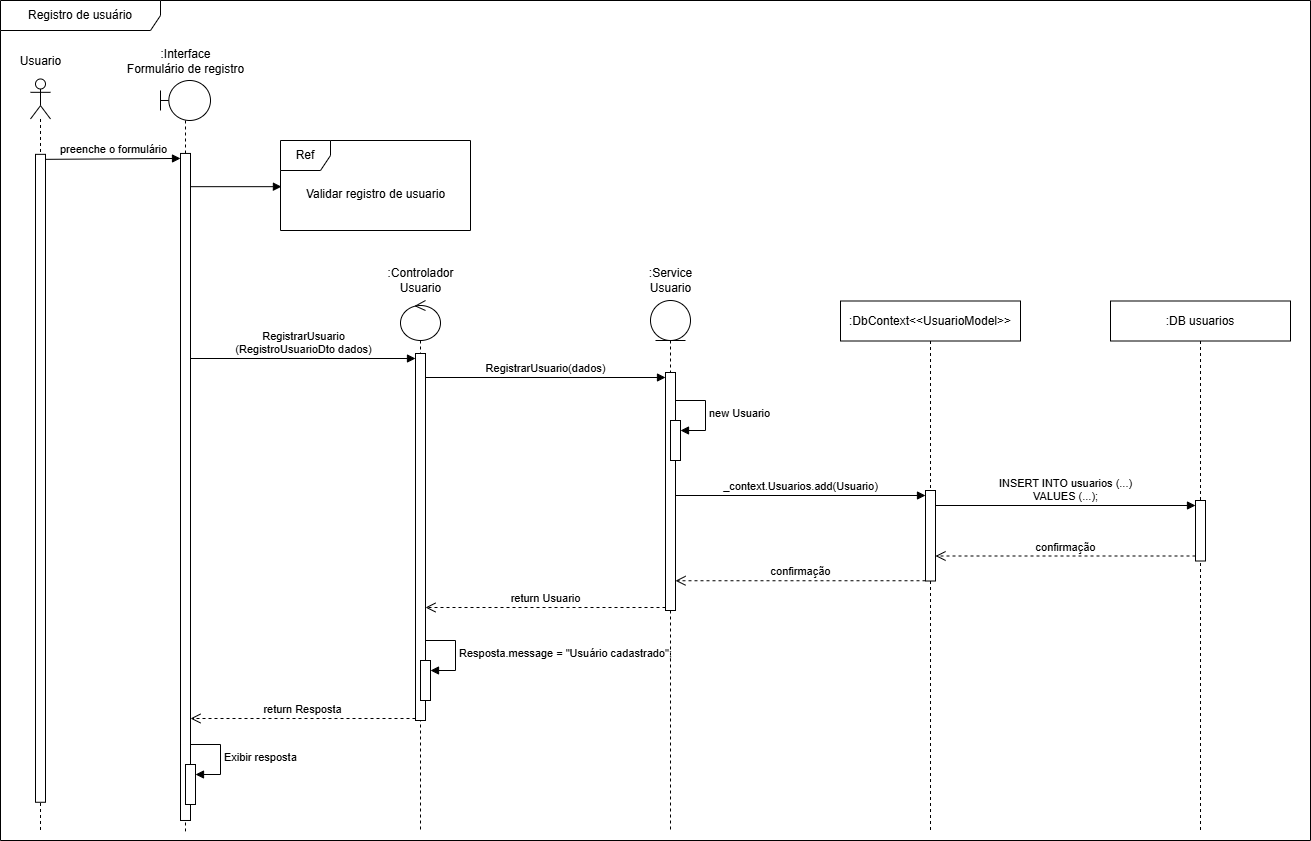

The diagram above was exported from draw.io. Its source (the exported page's mxGraphModel, read from the mxfile embedded in the PNG):
<mxGraphModel dx="1434" dy="778" grid="1" gridSize="10" guides="1" tooltips="1" connect="1" arrows="1" fold="1" page="1" pageScale="1" pageWidth="850" pageHeight="1100" math="0" shadow="0">
  <root>
    <mxCell id="0" />
    <mxCell id="1" parent="0" />
    <mxCell id="TAN01hMnTfg8eluMhTzp-4" value="Registro de usuário" style="shape=umlFrame;whiteSpace=wrap;html=1;pointerEvents=0;recursiveResize=0;container=1;collapsible=0;width=160;" parent="1" vertex="1">
      <mxGeometry x="260" y="180" width="1310" height="840" as="geometry" />
    </mxCell>
    <mxCell id="TAN01hMnTfg8eluMhTzp-10" value="" style="shape=umlLifeline;perimeter=lifelinePerimeter;whiteSpace=wrap;html=1;container=1;dropTarget=0;collapsible=0;recursiveResize=0;outlineConnect=0;portConstraint=eastwest;newEdgeStyle={&quot;curved&quot;:0,&quot;rounded&quot;:0};participant=umlActor;" parent="TAN01hMnTfg8eluMhTzp-4" vertex="1">
      <mxGeometry x="40" y="60" height="300" as="geometry" />
    </mxCell>
    <mxCell id="TAN01hMnTfg8eluMhTzp-18" value="preenche o formulário" style="html=1;verticalAlign=bottom;endArrow=block;curved=0;rounded=0;entryX=0;entryY=0;entryDx=0;entryDy=5;exitX=1;exitY=0;exitDx=0;exitDy=5;exitPerimeter=0;" parent="TAN01hMnTfg8eluMhTzp-4" source="awntZNK9IgOvhpXETLnT-35" target="TAN01hMnTfg8eluMhTzp-17" edge="1">
      <mxGeometry relative="1" as="geometry">
        <mxPoint x="60" y="160" as="sourcePoint" />
      </mxGeometry>
    </mxCell>
    <mxCell id="TAN01hMnTfg8eluMhTzp-38" value="" style="group" parent="TAN01hMnTfg8eluMhTzp-4" vertex="1" connectable="0">
      <mxGeometry x="10" y="30" width="60" height="800" as="geometry" />
    </mxCell>
    <mxCell id="TAN01hMnTfg8eluMhTzp-12" value="" style="shape=umlLifeline;perimeter=lifelinePerimeter;whiteSpace=wrap;html=1;container=1;dropTarget=0;collapsible=0;recursiveResize=0;outlineConnect=0;portConstraint=eastwest;newEdgeStyle={&quot;curved&quot;:0,&quot;rounded&quot;:0};participant=umlActor;" parent="TAN01hMnTfg8eluMhTzp-38" vertex="1">
      <mxGeometry x="20" y="48.48484848484848" width="20" height="751.5151515151515" as="geometry" />
    </mxCell>
    <mxCell id="awntZNK9IgOvhpXETLnT-35" value="" style="html=1;points=[[0,0,0,0,5],[0,1,0,0,-5],[1,0,0,0,5],[1,1,0,0,-5]];perimeter=orthogonalPerimeter;outlineConnect=0;targetShapes=umlLifeline;portConstraint=eastwest;newEdgeStyle={&quot;curved&quot;:0,&quot;rounded&quot;:0};" vertex="1" parent="TAN01hMnTfg8eluMhTzp-12">
      <mxGeometry x="5" y="75.35342465753423" width="10" height="647.9342465753424" as="geometry" />
    </mxCell>
    <mxCell id="TAN01hMnTfg8eluMhTzp-15" value="Usuario" style="text;html=1;align=center;verticalAlign=middle;resizable=0;points=[];autosize=1;strokeColor=none;fillColor=none;" parent="TAN01hMnTfg8eluMhTzp-38" vertex="1">
      <mxGeometry y="15.605479452054793" width="60" height="30" as="geometry" />
    </mxCell>
    <mxCell id="TAN01hMnTfg8eluMhTzp-134" value="Ref" style="shape=umlFrame;whiteSpace=wrap;html=1;pointerEvents=0;recursiveResize=0;container=1;collapsible=0;width=50;" parent="TAN01hMnTfg8eluMhTzp-4" vertex="1">
      <mxGeometry x="280" y="140" width="190" height="90" as="geometry" />
    </mxCell>
    <mxCell id="TAN01hMnTfg8eluMhTzp-135" value="Validar registro de usuario" style="text;align=center;html=1;" parent="TAN01hMnTfg8eluMhTzp-134" vertex="1">
      <mxGeometry width="100" height="20" relative="1" as="geometry">
        <mxPoint x="45" y="40" as="offset" />
      </mxGeometry>
    </mxCell>
    <mxCell id="awntZNK9IgOvhpXETLnT-7" value="" style="html=1;verticalAlign=bottom;endArrow=block;curved=0;rounded=0;entryX=0.005;entryY=0.513;entryDx=0;entryDy=0;entryPerimeter=0;" edge="1" parent="TAN01hMnTfg8eluMhTzp-4" target="TAN01hMnTfg8eluMhTzp-134">
      <mxGeometry width="80" relative="1" as="geometry">
        <mxPoint x="190" y="186.16999999999996" as="sourcePoint" />
        <mxPoint x="280" y="210" as="targetPoint" />
      </mxGeometry>
    </mxCell>
    <mxCell id="awntZNK9IgOvhpXETLnT-9" value="" style="group" vertex="1" connectable="0" parent="TAN01hMnTfg8eluMhTzp-4">
      <mxGeometry x="115" y="40.85" width="140" height="790" as="geometry" />
    </mxCell>
    <mxCell id="TAN01hMnTfg8eluMhTzp-13" value="" style="shape=umlLifeline;perimeter=lifelinePerimeter;whiteSpace=wrap;html=1;container=1;dropTarget=0;collapsible=0;recursiveResize=0;outlineConnect=0;portConstraint=eastwest;newEdgeStyle={&quot;curved&quot;:0,&quot;rounded&quot;:0};participant=umlBoundary;" parent="awntZNK9IgOvhpXETLnT-9" vertex="1">
      <mxGeometry x="45" y="39.14" width="50" height="750.86" as="geometry" />
    </mxCell>
    <mxCell id="TAN01hMnTfg8eluMhTzp-17" value="" style="html=1;points=[[0,0,0,0,5],[0,1,0,0,-5],[1,0,0,0,5],[1,1,0,0,-5]];perimeter=orthogonalPerimeter;outlineConnect=0;targetShapes=umlLifeline;portConstraint=eastwest;newEdgeStyle={&quot;curved&quot;:0,&quot;rounded&quot;:0};" parent="TAN01hMnTfg8eluMhTzp-13" vertex="1">
      <mxGeometry x="20" y="72.95" width="10" height="667.05" as="geometry" />
    </mxCell>
    <mxCell id="awntZNK9IgOvhpXETLnT-39" value="" style="html=1;points=[[0,0,0,0,5],[0,1,0,0,-5],[1,0,0,0,5],[1,1,0,0,-5]];perimeter=orthogonalPerimeter;outlineConnect=0;targetShapes=umlLifeline;portConstraint=eastwest;newEdgeStyle={&quot;curved&quot;:0,&quot;rounded&quot;:0};" vertex="1" parent="TAN01hMnTfg8eluMhTzp-13">
      <mxGeometry x="25" y="684.01" width="10" height="40" as="geometry" />
    </mxCell>
    <mxCell id="awntZNK9IgOvhpXETLnT-40" value="Exibir resposta" style="html=1;align=left;spacingLeft=2;endArrow=block;rounded=0;edgeStyle=orthogonalEdgeStyle;curved=0;rounded=0;" edge="1" target="awntZNK9IgOvhpXETLnT-39" parent="TAN01hMnTfg8eluMhTzp-13">
      <mxGeometry relative="1" as="geometry">
        <mxPoint x="30" y="664.01" as="sourcePoint" />
        <Array as="points">
          <mxPoint x="60" y="694.01" />
        </Array>
      </mxGeometry>
    </mxCell>
    <mxCell id="TAN01hMnTfg8eluMhTzp-16" value=":Interface&lt;div&gt;Formulário de registro&lt;/div&gt;" style="text;html=1;align=center;verticalAlign=middle;resizable=0;points=[];autosize=1;strokeColor=none;fillColor=none;" parent="awntZNK9IgOvhpXETLnT-9" vertex="1">
      <mxGeometry width="140" height="40" as="geometry" />
    </mxCell>
    <mxCell id="awntZNK9IgOvhpXETLnT-12" value="" style="group" vertex="1" connectable="0" parent="TAN01hMnTfg8eluMhTzp-4">
      <mxGeometry x="375" y="260" width="90" height="570" as="geometry" />
    </mxCell>
    <mxCell id="awntZNK9IgOvhpXETLnT-10" value="" style="shape=umlLifeline;perimeter=lifelinePerimeter;whiteSpace=wrap;html=1;container=1;dropTarget=0;collapsible=0;recursiveResize=0;outlineConnect=0;portConstraint=eastwest;newEdgeStyle={&quot;curved&quot;:0,&quot;rounded&quot;:0};participant=umlControl;" vertex="1" parent="awntZNK9IgOvhpXETLnT-12">
      <mxGeometry x="25" y="40" width="40" height="530" as="geometry" />
    </mxCell>
    <mxCell id="awntZNK9IgOvhpXETLnT-18" value="" style="html=1;points=[[0,0,0,0,5],[0,1,0,0,-5],[1,0,0,0,5],[1,1,0,0,-5]];perimeter=orthogonalPerimeter;outlineConnect=0;targetShapes=umlLifeline;portConstraint=eastwest;newEdgeStyle={&quot;curved&quot;:0,&quot;rounded&quot;:0};" vertex="1" parent="awntZNK9IgOvhpXETLnT-10">
      <mxGeometry x="15" y="53" width="10" height="367" as="geometry" />
    </mxCell>
    <mxCell id="awntZNK9IgOvhpXETLnT-37" value="" style="html=1;points=[[0,0,0,0,5],[0,1,0,0,-5],[1,0,0,0,5],[1,1,0,0,-5]];perimeter=orthogonalPerimeter;outlineConnect=0;targetShapes=umlLifeline;portConstraint=eastwest;newEdgeStyle={&quot;curved&quot;:0,&quot;rounded&quot;:0};" vertex="1" parent="awntZNK9IgOvhpXETLnT-10">
      <mxGeometry x="20" y="360" width="10" height="40" as="geometry" />
    </mxCell>
    <mxCell id="awntZNK9IgOvhpXETLnT-38" value="Resposta.message = &quot;Usuário cadastrado&quot;;" style="html=1;align=left;spacingLeft=2;endArrow=block;rounded=0;edgeStyle=orthogonalEdgeStyle;curved=0;rounded=0;" edge="1" target="awntZNK9IgOvhpXETLnT-37" parent="awntZNK9IgOvhpXETLnT-10">
      <mxGeometry relative="1" as="geometry">
        <mxPoint x="25" y="340" as="sourcePoint" />
        <Array as="points">
          <mxPoint x="55" y="370" />
        </Array>
      </mxGeometry>
    </mxCell>
    <mxCell id="awntZNK9IgOvhpXETLnT-11" value=":Controlador&lt;div&gt;Usuario&lt;/div&gt;" style="text;html=1;align=center;verticalAlign=middle;resizable=0;points=[];autosize=1;strokeColor=none;fillColor=none;" vertex="1" parent="awntZNK9IgOvhpXETLnT-12">
      <mxGeometry width="90" height="40" as="geometry" />
    </mxCell>
    <mxCell id="awntZNK9IgOvhpXETLnT-15" value="" style="group" vertex="1" connectable="0" parent="TAN01hMnTfg8eluMhTzp-4">
      <mxGeometry x="635" y="260" width="70" height="570" as="geometry" />
    </mxCell>
    <mxCell id="awntZNK9IgOvhpXETLnT-13" value="" style="shape=umlLifeline;perimeter=lifelinePerimeter;whiteSpace=wrap;html=1;container=1;dropTarget=0;collapsible=0;recursiveResize=0;outlineConnect=0;portConstraint=eastwest;newEdgeStyle={&quot;curved&quot;:0,&quot;rounded&quot;:0};participant=umlEntity;" vertex="1" parent="awntZNK9IgOvhpXETLnT-15">
      <mxGeometry x="15" y="40" width="40" height="530" as="geometry" />
    </mxCell>
    <mxCell id="awntZNK9IgOvhpXETLnT-22" value="" style="html=1;points=[[0,0,0,0,5],[0,1,0,0,-5],[1,0,0,0,5],[1,1,0,0,-5]];perimeter=orthogonalPerimeter;outlineConnect=0;targetShapes=umlLifeline;portConstraint=eastwest;newEdgeStyle={&quot;curved&quot;:0,&quot;rounded&quot;:0};" vertex="1" parent="awntZNK9IgOvhpXETLnT-13">
      <mxGeometry x="15" y="72" width="10" height="238" as="geometry" />
    </mxCell>
    <mxCell id="awntZNK9IgOvhpXETLnT-33" value="" style="html=1;points=[[0,0,0,0,5],[0,1,0,0,-5],[1,0,0,0,5],[1,1,0,0,-5]];perimeter=orthogonalPerimeter;outlineConnect=0;targetShapes=umlLifeline;portConstraint=eastwest;newEdgeStyle={&quot;curved&quot;:0,&quot;rounded&quot;:0};" vertex="1" parent="awntZNK9IgOvhpXETLnT-13">
      <mxGeometry x="20" y="120" width="10" height="40" as="geometry" />
    </mxCell>
    <mxCell id="awntZNK9IgOvhpXETLnT-34" value="new Usuario" style="html=1;align=left;spacingLeft=2;endArrow=block;rounded=0;edgeStyle=orthogonalEdgeStyle;curved=0;rounded=0;" edge="1" target="awntZNK9IgOvhpXETLnT-33" parent="awntZNK9IgOvhpXETLnT-13">
      <mxGeometry relative="1" as="geometry">
        <mxPoint x="25" y="100" as="sourcePoint" />
        <Array as="points">
          <mxPoint x="55" y="130" />
        </Array>
      </mxGeometry>
    </mxCell>
    <mxCell id="awntZNK9IgOvhpXETLnT-14" value=":Service&lt;div&gt;Usuario&lt;/div&gt;" style="text;html=1;align=center;verticalAlign=middle;resizable=0;points=[];autosize=1;strokeColor=none;fillColor=none;" vertex="1" parent="awntZNK9IgOvhpXETLnT-15">
      <mxGeometry width="70" height="40" as="geometry" />
    </mxCell>
    <mxCell id="awntZNK9IgOvhpXETLnT-16" value=":DbContext&amp;lt;&amp;lt;UsuarioModel&amp;gt;&amp;gt;" style="shape=umlLifeline;perimeter=lifelinePerimeter;whiteSpace=wrap;html=1;container=1;dropTarget=0;collapsible=0;recursiveResize=0;outlineConnect=0;portConstraint=eastwest;newEdgeStyle={&quot;curved&quot;:0,&quot;rounded&quot;:0};" vertex="1" parent="TAN01hMnTfg8eluMhTzp-4">
      <mxGeometry x="840" y="300.5" width="180" height="529.5" as="geometry" />
    </mxCell>
    <mxCell id="awntZNK9IgOvhpXETLnT-25" value="" style="html=1;points=[[0,0,0,0,5],[0,1,0,0,-5],[1,0,0,0,5],[1,1,0,0,-5]];perimeter=orthogonalPerimeter;outlineConnect=0;targetShapes=umlLifeline;portConstraint=eastwest;newEdgeStyle={&quot;curved&quot;:0,&quot;rounded&quot;:0};" vertex="1" parent="awntZNK9IgOvhpXETLnT-16">
      <mxGeometry x="85" y="189.5" width="10" height="90.5" as="geometry" />
    </mxCell>
    <mxCell id="awntZNK9IgOvhpXETLnT-17" value=":DB usuarios" style="shape=umlLifeline;perimeter=lifelinePerimeter;whiteSpace=wrap;html=1;container=1;dropTarget=0;collapsible=0;recursiveResize=0;outlineConnect=0;portConstraint=eastwest;newEdgeStyle={&quot;curved&quot;:0,&quot;rounded&quot;:0};" vertex="1" parent="TAN01hMnTfg8eluMhTzp-4">
      <mxGeometry x="1110" y="300.5" width="180" height="529.5" as="geometry" />
    </mxCell>
    <mxCell id="awntZNK9IgOvhpXETLnT-28" value="" style="html=1;points=[[0,0,0,0,5],[0,1,0,0,-5],[1,0,0,0,5],[1,1,0,0,-5]];perimeter=orthogonalPerimeter;outlineConnect=0;targetShapes=umlLifeline;portConstraint=eastwest;newEdgeStyle={&quot;curved&quot;:0,&quot;rounded&quot;:0};" vertex="1" parent="awntZNK9IgOvhpXETLnT-17">
      <mxGeometry x="85" y="199.5" width="10" height="60.5" as="geometry" />
    </mxCell>
    <mxCell id="awntZNK9IgOvhpXETLnT-19" value="RegistrarUsuario&lt;div&gt;(RegistroUsuarioDto dados)&lt;/div&gt;" style="html=1;verticalAlign=bottom;endArrow=block;curved=0;rounded=0;entryX=0;entryY=0;entryDx=0;entryDy=5;" edge="1" target="awntZNK9IgOvhpXETLnT-18" parent="TAN01hMnTfg8eluMhTzp-4">
      <mxGeometry relative="1" as="geometry">
        <mxPoint x="190" y="358" as="sourcePoint" />
      </mxGeometry>
    </mxCell>
    <mxCell id="awntZNK9IgOvhpXETLnT-23" value="RegistrarUsuario(dados)" style="html=1;verticalAlign=bottom;endArrow=block;curved=0;rounded=0;entryX=0;entryY=0;entryDx=0;entryDy=5;" edge="1" target="awntZNK9IgOvhpXETLnT-22" parent="TAN01hMnTfg8eluMhTzp-4" source="awntZNK9IgOvhpXETLnT-18">
      <mxGeometry relative="1" as="geometry">
        <mxPoint x="595" y="370" as="sourcePoint" />
      </mxGeometry>
    </mxCell>
    <mxCell id="awntZNK9IgOvhpXETLnT-26" value="_context.Usuarios.add(Usuario)" style="html=1;verticalAlign=bottom;endArrow=block;curved=0;rounded=0;entryX=0;entryY=0;entryDx=0;entryDy=5;" edge="1" target="awntZNK9IgOvhpXETLnT-25" parent="TAN01hMnTfg8eluMhTzp-4">
      <mxGeometry relative="1" as="geometry">
        <mxPoint x="675" y="495" as="sourcePoint" />
      </mxGeometry>
    </mxCell>
    <mxCell id="awntZNK9IgOvhpXETLnT-29" value="INSERT INTO usuarios (...)&lt;div&gt;VALUES (...);&lt;/div&gt;" style="html=1;verticalAlign=bottom;endArrow=block;curved=0;rounded=0;entryX=0;entryY=0;entryDx=0;entryDy=5;" edge="1" target="awntZNK9IgOvhpXETLnT-28" parent="TAN01hMnTfg8eluMhTzp-4" source="awntZNK9IgOvhpXETLnT-25">
      <mxGeometry relative="1" as="geometry">
        <mxPoint x="1125" y="505" as="sourcePoint" />
      </mxGeometry>
    </mxCell>
    <mxCell id="awntZNK9IgOvhpXETLnT-30" value="confirmação" style="html=1;verticalAlign=bottom;endArrow=open;dashed=1;endSize=8;curved=0;rounded=0;exitX=0;exitY=1;exitDx=0;exitDy=-5;" edge="1" source="awntZNK9IgOvhpXETLnT-28" parent="TAN01hMnTfg8eluMhTzp-4" target="awntZNK9IgOvhpXETLnT-25">
      <mxGeometry relative="1" as="geometry">
        <mxPoint x="1125" y="575" as="targetPoint" />
      </mxGeometry>
    </mxCell>
    <mxCell id="awntZNK9IgOvhpXETLnT-31" value="confirmação" style="html=1;verticalAlign=bottom;endArrow=open;dashed=1;endSize=8;curved=0;rounded=0;" edge="1" parent="TAN01hMnTfg8eluMhTzp-4">
      <mxGeometry relative="1" as="geometry">
        <mxPoint x="925" y="580.25" as="sourcePoint" />
        <mxPoint x="675" y="580.25" as="targetPoint" />
      </mxGeometry>
    </mxCell>
    <mxCell id="awntZNK9IgOvhpXETLnT-32" value="return Usuario" style="html=1;verticalAlign=bottom;endArrow=open;dashed=1;endSize=8;curved=0;rounded=0;" edge="1" parent="TAN01hMnTfg8eluMhTzp-4">
      <mxGeometry relative="1" as="geometry">
        <mxPoint x="665" y="607" as="sourcePoint" />
        <mxPoint x="425" y="607" as="targetPoint" />
      </mxGeometry>
    </mxCell>
    <mxCell id="awntZNK9IgOvhpXETLnT-36" value="return Resposta" style="html=1;verticalAlign=bottom;endArrow=open;dashed=1;endSize=8;curved=0;rounded=0;exitX=0;exitY=1;exitDx=0;exitDy=-5;exitPerimeter=0;" edge="1" parent="TAN01hMnTfg8eluMhTzp-4">
      <mxGeometry relative="1" as="geometry">
        <mxPoint x="415" y="718" as="sourcePoint" />
        <mxPoint x="190" y="718" as="targetPoint" />
      </mxGeometry>
    </mxCell>
  </root>
</mxGraphModel>